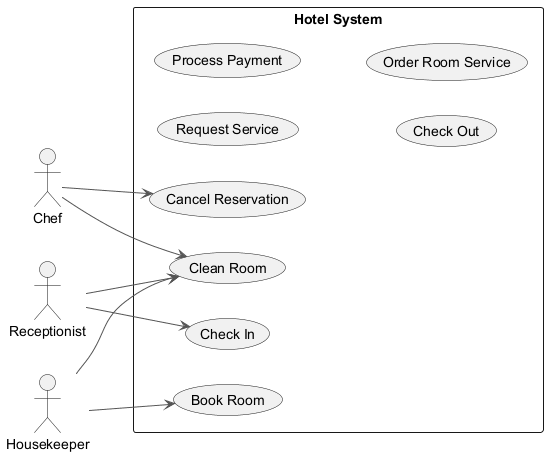

The diagram above was rendered by PlantUML. Its source (embedded in the PNG):
@startuml
skinparam backgroundColor #FFFFFF
skinparam classBackgroundColor #F1F8E9
skinparam classBorderColor #33691E
skinparam ArrowColor #555555
left to right direction
actor "Chef" as Chef
actor "Receptionist" as Receptionist
actor "Housekeeper" as Housekeeper
rectangle "Hotel System" {
  usecase "Check In" as UC_CheckIn
  usecase "Book Room" as UC_BookRoom
  usecase "Request Service" as UC_RequestService
  usecase "Process Payment" as UC_ProcessPayment
  usecase "Check Out" as UC_CheckOut
  usecase "Cancel Reservation" as UC_CancelReservation
  usecase "Clean Room" as UC_CleanRoom
  usecase "Order Room Service" as UC_OrderRoomService
}
Chef --> UC_CancelReservation
Chef --> UC_CleanRoom
Receptionist --> UC_CheckIn
Receptionist --> UC_CleanRoom
Housekeeper --> UC_BookRoom
Housekeeper --> UC_CleanRoom
@enduml